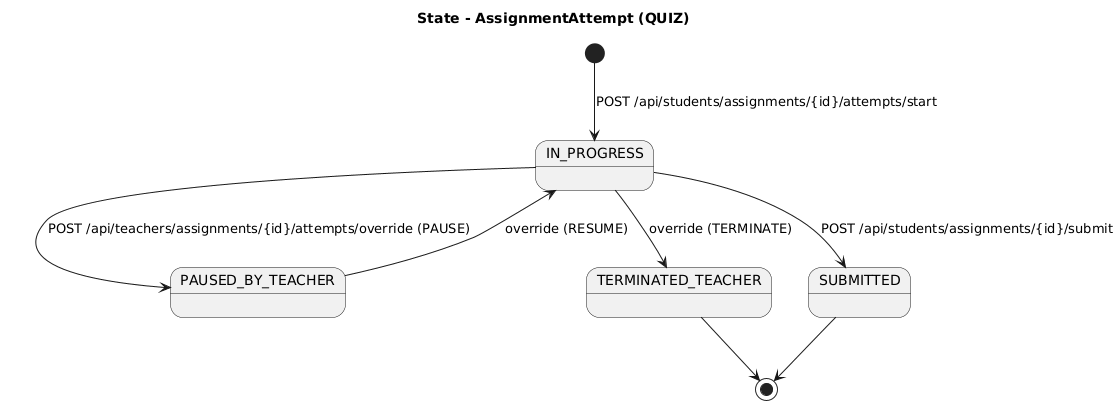

The diagram above was rendered by PlantUML. Its source (embedded in the PNG):
@startuml
title State - AssignmentAttempt (QUIZ)

[*] --> IN_PROGRESS : POST /api/students/assignments/{id}/attempts/start
IN_PROGRESS --> PAUSED_BY_TEACHER : POST /api/teachers/assignments/{id}/attempts/override (PAUSE)
PAUSED_BY_TEACHER --> IN_PROGRESS : override (RESUME)
IN_PROGRESS --> TERMINATED_TEACHER : override (TERMINATE)
IN_PROGRESS --> SUBMITTED : POST /api/students/assignments/{id}/submit
SUBMITTED --> [*]
TERMINATED_TEACHER --> [*]
@enduml